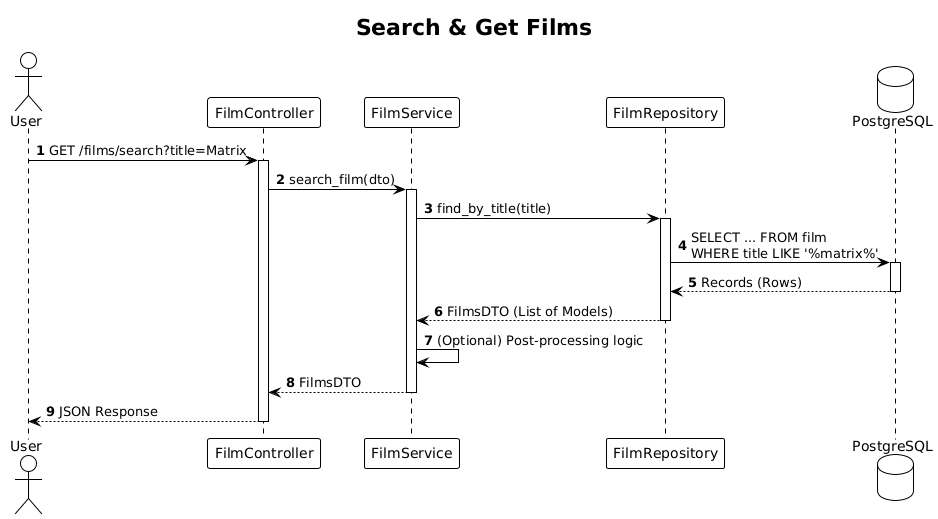

The diagram above was rendered by PlantUML. Its source (embedded in the PNG):
@startuml
!theme plain
title Search & Get Films
autonumber

actor User
participant "FilmController" as Ctrl
participant "FilmService" as Service
participant "FilmRepository" as Repo
database "PostgreSQL" as DB

User -> Ctrl : GET /films/search?title=Matrix
activate Ctrl

Ctrl -> Service : search_film(dto)
activate Service

Service -> Repo : find_by_title(title)
activate Repo

Repo -> DB : SELECT ... FROM film \nWHERE title LIKE '%matrix%'
activate DB
DB --> Repo : Records (Rows)
deactivate DB

Repo --> Service : FilmsDTO (List of Models)
deactivate Repo

Service -> Service : (Optional) Post-processing logic
Service --> Ctrl : FilmsDTO
deactivate Service

Ctrl --> User : JSON Response
deactivate Ctrl
@enduml